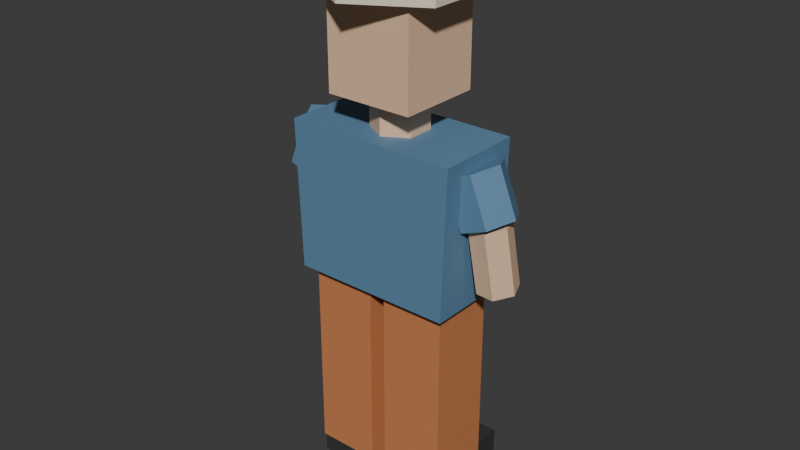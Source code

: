 # Source: pedestrian_12_far.blend  (saved by Blender 5.2.45; exported with 4.5.12 LTS)
import bpy
from mathutils import Matrix  # noqa: F401  (used for matrix-valued properties, if any)

bpy.ops.wm.read_factory_settings(use_empty=True)
scene = bpy.context.scene
scene.name = 'Scene'

# ---- collections
col_collection = bpy.data.collections.new('Collection'); scene.collection.children.link(col_collection)

# ---- materials (node trees are filled in below, after node groups)
mat_traffic_rubber = bpy.data.materials.new('traffic_rubber')
mat_traffic_rubber.diffuse_color = (0.035, 0.039, 0.037, 1.0)
mat_traffic_copper = bpy.data.materials.new('traffic_copper')
mat_traffic_copper.diffuse_color = (0.6, 0.22, 0.085, 1.0)
mat_traffic_blue = bpy.data.materials.new('traffic_blue')
mat_traffic_blue.diffuse_color = (0.11, 0.24, 0.38, 1.0)
mat_traffic_skin0 = bpy.data.materials.new('traffic_skin0')
mat_traffic_skin0.diffuse_color = (0.83, 0.55, 0.36, 1.0)
mat_traffic_cream = bpy.data.materials.new('traffic_cream')
mat_traffic_cream.diffuse_color = (0.85, 0.76, 0.57, 1.0)

# ---- material node trees
mat_traffic_rubber.use_nodes = True; mat_traffic_rubber.node_tree.nodes.clear()
_N = mat_traffic_rubber.node_tree.nodes; _L = mat_traffic_rubber.node_tree.links
n0 = _N.new('ShaderNodeBsdfPrincipled'); n0.name = 'Principled BSDF'; n0.location = (-200, 100)
n0.inputs[0].default_value = (0.035, 0.039, 0.037, 1.0)
n0.inputs[2].default_value = 0.62
n0.inputs[10].default_value = 0.005
n1 = _N.new('ShaderNodeOutputMaterial'); n1.name = 'Material Output'; n1.location = (200, 100)
_L.new(n0.outputs[0], n1.inputs[0])
n1.is_active_output = True
mat_traffic_copper.use_nodes = True; mat_traffic_copper.node_tree.nodes.clear()
_N = mat_traffic_copper.node_tree.nodes; _L = mat_traffic_copper.node_tree.links
n0 = _N.new('ShaderNodeBsdfPrincipled'); n0.name = 'Principled BSDF'; n0.location = (-200, 100)
n0.inputs[0].default_value = (0.6, 0.22, 0.085, 1.0)
n0.inputs[2].default_value = 0.62
n0.inputs[10].default_value = 0.005
n1 = _N.new('ShaderNodeOutputMaterial'); n1.name = 'Material Output'; n1.location = (200, 100)
_L.new(n0.outputs[0], n1.inputs[0])
n1.is_active_output = True
mat_traffic_blue.use_nodes = True; mat_traffic_blue.node_tree.nodes.clear()
_N = mat_traffic_blue.node_tree.nodes; _L = mat_traffic_blue.node_tree.links
n0 = _N.new('ShaderNodeBsdfPrincipled'); n0.name = 'Principled BSDF'; n0.location = (-200, 100)
n0.inputs[0].default_value = (0.11, 0.24, 0.38, 1.0)
n0.inputs[2].default_value = 0.62
n0.inputs[10].default_value = 0.005
n1 = _N.new('ShaderNodeOutputMaterial'); n1.name = 'Material Output'; n1.location = (200, 100)
_L.new(n0.outputs[0], n1.inputs[0])
n1.is_active_output = True
mat_traffic_skin0.use_nodes = True; mat_traffic_skin0.node_tree.nodes.clear()
_N = mat_traffic_skin0.node_tree.nodes; _L = mat_traffic_skin0.node_tree.links
n0 = _N.new('ShaderNodeBsdfPrincipled'); n0.name = 'Principled BSDF'; n0.location = (-200, 100)
n0.inputs[0].default_value = (0.83, 0.55, 0.36, 1.0)
n0.inputs[2].default_value = 0.62
n0.inputs[10].default_value = 0.005
n1 = _N.new('ShaderNodeOutputMaterial'); n1.name = 'Material Output'; n1.location = (200, 100)
_L.new(n0.outputs[0], n1.inputs[0])
n1.is_active_output = True
mat_traffic_cream.use_nodes = True; mat_traffic_cream.node_tree.nodes.clear()
_N = mat_traffic_cream.node_tree.nodes; _L = mat_traffic_cream.node_tree.links
n0 = _N.new('ShaderNodeBsdfPrincipled'); n0.name = 'Principled BSDF'; n0.location = (-200, 100)
n0.inputs[0].default_value = (0.85, 0.76, 0.57, 1.0)
n0.inputs[2].default_value = 0.62
n0.inputs[10].default_value = 0.005
n1 = _N.new('ShaderNodeOutputMaterial'); n1.name = 'Material Output'; n1.location = (200, 100)
_L.new(n0.outputs[0], n1.inputs[0])
n1.is_active_output = True

# ---- world
world_world = bpy.data.worlds.new('World'); scene.world = world_world
world_world.use_nodes = True; world_world.node_tree.nodes.clear()
_N = world_world.node_tree.nodes; _L = world_world.node_tree.links
n0 = _N.new('ShaderNodeOutputWorld'); n0.name = 'World Output'; n0.location = (200, 100)
n1 = _N.new('ShaderNodeBackground'); n1.name = 'Background'; n1.location = (-200, 100)
n1.inputs[0].default_value = (0.05088, 0.05088, 0.05088, 1.0)
_L.new(n1.outputs[0], n0.inputs[0])
n0.is_active_output = True
world_world.color = (0.05088, 0.05088, 0.05088)
world_world.sun_shadow_jitter_overblur = 0.0

# ---- meshes
me_cube = bpy.data.meshes.new('Cube')
me_cube.from_pydata([(-0.1053, -0.155, -0.065), (-0.1053, -0.155, 0.065), (-0.1053, 0.155, -0.065), (-0.1053, 0.155, 0.065), (0.1053, -0.155, -0.065), (0.1053, -0.155, 0.065), (0.1053, 0.155, -0.065), (0.1053, 0.155, 0.065)], [], [(0, 1, 3, 2), (2, 3, 7, 6), (6, 7, 5, 4), (4, 5, 1, 0), (2, 6, 4, 0), (7, 3, 1, 5)])
_uv = me_cube.uv_layers.new(name='UVMap')
_uv.uv.foreach_set('vector', [0.375, 0.0, 0.625, 0.0, 0.625, 0.25, 0.375, 0.25, 0.375, 0.25, 0.625, 0.25, 0.625, 0.5, 0.375, 0.5, 0.375, 0.5, 0.625, 0.5, 0.625, 0.75, 0.375, 0.75, 0.375, 0.75, 0.625, 0.75, 0.625, 1.0, 0.375, 1.0, 0.125, 0.5, 0.375, 0.5, 0.375, 0.75, 0.125, 0.75, 0.625, 0.5, 0.875, 0.5, 0.875, 0.75, 0.625, 0.75])
me_cube.materials.append(mat_traffic_rubber)
me_cube.update()
me_cube_001 = bpy.data.meshes.new('Cube.001')
me_cube_001.from_pydata([(-0.108, -0.11, -0.3295), (-0.108, -0.11, 0.3295), (-0.108, 0.11, -0.3295), (-0.108, 0.11, 0.3295), (0.108, -0.11, -0.3295), (0.108, -0.11, 0.3295), (0.108, 0.11, -0.3295), (0.108, 0.11, 0.3295)], [], [(0, 1, 3, 2), (2, 3, 7, 6), (6, 7, 5, 4), (4, 5, 1, 0), (2, 6, 4, 0), (7, 3, 1, 5)])
_uv = me_cube_001.uv_layers.new(name='UVMap')
_uv.uv.foreach_set('vector', [0.375, 0.0, 0.625, 0.0, 0.625, 0.25, 0.375, 0.25, 0.375, 0.25, 0.625, 0.25, 0.625, 0.5, 0.375, 0.5, 0.375, 0.5, 0.625, 0.5, 0.625, 0.75, 0.375, 0.75, 0.375, 0.75, 0.625, 0.75, 0.625, 1.0, 0.375, 1.0, 0.125, 0.5, 0.375, 0.5, 0.375, 0.75, 0.125, 0.75, 0.625, 0.5, 0.875, 0.5, 0.875, 0.75, 0.625, 0.75])
me_cube_001.materials.append(mat_traffic_copper)
me_cube_001.update()
me_cube_002 = bpy.data.meshes.new('Cube.002')
me_cube_002.from_pydata([(-0.1053, -0.155, -0.065), (-0.1053, -0.155, 0.065), (-0.1053, 0.155, -0.065), (-0.1053, 0.155, 0.065), (0.1053, -0.155, -0.065), (0.1053, -0.155, 0.065), (0.1053, 0.155, -0.065), (0.1053, 0.155, 0.065)], [], [(0, 1, 3, 2), (2, 3, 7, 6), (6, 7, 5, 4), (4, 5, 1, 0), (2, 6, 4, 0), (7, 3, 1, 5)])
_uv = me_cube_002.uv_layers.new(name='UVMap')
_uv.uv.foreach_set('vector', [0.375, 0.0, 0.625, 0.0, 0.625, 0.25, 0.375, 0.25, 0.375, 0.25, 0.625, 0.25, 0.625, 0.5, 0.375, 0.5, 0.375, 0.5, 0.625, 0.5, 0.625, 0.75, 0.375, 0.75, 0.375, 0.75, 0.625, 0.75, 0.625, 1.0, 0.375, 1.0, 0.125, 0.5, 0.375, 0.5, 0.375, 0.75, 0.125, 0.75, 0.625, 0.5, 0.875, 0.5, 0.875, 0.75, 0.625, 0.75])
me_cube_002.materials.append(mat_traffic_rubber)
me_cube_002.update()
me_cube_003 = bpy.data.meshes.new('Cube.003')
me_cube_003.from_pydata([(-0.108, -0.11, -0.3295), (-0.108, -0.11, 0.3295), (-0.108, 0.11, -0.3295), (-0.108, 0.11, 0.3295), (0.108, -0.11, -0.3295), (0.108, -0.11, 0.3295), (0.108, 0.11, -0.3295), (0.108, 0.11, 0.3295)], [], [(0, 1, 3, 2), (2, 3, 7, 6), (6, 7, 5, 4), (4, 5, 1, 0), (2, 6, 4, 0), (7, 3, 1, 5)])
_uv = me_cube_003.uv_layers.new(name='UVMap')
_uv.uv.foreach_set('vector', [0.375, 0.0, 0.625, 0.0, 0.625, 0.25, 0.375, 0.25, 0.375, 0.25, 0.625, 0.25, 0.625, 0.5, 0.375, 0.5, 0.375, 0.5, 0.625, 0.5, 0.625, 0.75, 0.375, 0.75, 0.375, 0.75, 0.625, 0.75, 0.625, 1.0, 0.375, 1.0, 0.125, 0.5, 0.375, 0.5, 0.375, 0.75, 0.125, 0.75, 0.625, 0.5, 0.875, 0.5, 0.875, 0.75, 0.625, 0.75])
me_cube_003.materials.append(mat_traffic_copper)
me_cube_003.update()
me_shirt = bpy.data.meshes.new('Shirt')
me_shirt.from_pydata([(-0.27, -0.145, 0.729), (0.27, -0.145, 0.729), (0.2862, -0.145, 1.221), (-0.2862, -0.145, 1.221), (-0.27, 0.145, 0.729), (0.27, 0.145, 0.729), (0.2862, 0.145, 1.221), (-0.2862, 0.145, 1.221)], [], [(3, 2, 1, 0), (0, 1, 5, 4), (1, 2, 6, 5), (2, 3, 7, 6), (3, 0, 4, 7), (4, 5, 6, 7)])
me_shirt.materials.append(mat_traffic_blue)
me_shirt.update()
me_cylinder = bpy.data.meshes.new('Cylinder')
me_cylinder.from_pydata([(0.0, 0.09, -0.075), (0.0, 0.09, 0.075), (0.07794, 0.045, -0.075), (0.07794, 0.045, 0.075), (0.07794, -0.045, -0.075), (0.07794, -0.045, 0.075), (0.0, -0.09, -0.075), (0.0, -0.09, 0.075), (-0.07794, -0.045, -0.075), (-0.07794, -0.045, 0.075), (-0.07794, 0.045, -0.075), (-0.07794, 0.045, 0.075)], [], [(0, 1, 3, 2), (2, 3, 5, 4), (4, 5, 7, 6), (6, 7, 9, 8), (3, 1, 11, 9, 7, 5), (8, 9, 11, 10), (10, 11, 1, 0), (0, 2, 4, 6, 8, 10)])
_uv = me_cylinder.uv_layers.new(name='UVMap')
_uv.uv.foreach_set('vector', [1.0, 0.5, 1.0, 1.0, 0.8333, 1.0, 0.8333, 0.5, 0.8333, 0.5, 0.8333, 1.0, 0.6667, 1.0, 0.6667, 0.5, 0.6667, 0.5, 0.6667, 1.0, 0.5, 1.0, 0.5, 0.5, 0.5, 0.5, 0.5, 1.0, 0.3333, 1.0, 0.3333, 0.5, 0.4578, 0.37, 0.25, 0.49, 0.04215, 0.37, 0.04215, 0.13, 0.25, 0.01, 0.4578, 0.13, 0.3333, 0.5, 0.3333, 1.0, 0.1667, 1.0, 0.1667, 0.5, 0.1667, 0.5, 0.1667, 1.0, -8.941e-08, 1.0, -8.941e-08, 0.5, 0.75, 0.49, 0.9578, 0.37, 0.9578, 0.13, 0.75, 0.01, 0.5422, 0.13, 0.5422, 0.37])
me_cylinder.materials.append(mat_traffic_skin0)
me_cylinder.update()
me_cube_004 = bpy.data.meshes.new('Cube.004')
me_cube_004.from_pydata([(-0.145, -0.14, -0.16), (-0.145, -0.14, 0.16), (-0.145, 0.14, -0.16), (-0.145, 0.14, 0.16), (0.145, -0.14, -0.16), (0.145, -0.14, 0.16), (0.145, 0.14, -0.16), (0.145, 0.14, 0.16)], [], [(0, 1, 3, 2), (2, 3, 7, 6), (6, 7, 5, 4), (4, 5, 1, 0), (2, 6, 4, 0), (7, 3, 1, 5)])
_uv = me_cube_004.uv_layers.new(name='UVMap')
_uv.uv.foreach_set('vector', [0.375, 0.0, 0.625, 0.0, 0.625, 0.25, 0.375, 0.25, 0.375, 0.25, 0.625, 0.25, 0.625, 0.5, 0.375, 0.5, 0.375, 0.5, 0.625, 0.5, 0.625, 0.75, 0.375, 0.75, 0.375, 0.75, 0.625, 0.75, 0.625, 1.0, 0.375, 1.0, 0.125, 0.5, 0.375, 0.5, 0.375, 0.75, 0.125, 0.75, 0.625, 0.5, 0.875, 0.5, 0.875, 0.75, 0.625, 0.75])
me_cube_004.materials.append(mat_traffic_skin0)
me_cube_004.update()
me_cylinder_001 = bpy.data.meshes.new('Cylinder.001')
me_cylinder_001.from_pydata([(0.0, 0.092, -0.0823), (0.0, 0.092, 0.0823), (0.07967, 0.046, -0.0823), (0.07967, 0.046, 0.0823), (0.07967, -0.046, -0.0823), (0.07967, -0.046, 0.0823), (0.0, -0.092, -0.0823), (0.0, -0.092, 0.0823), (-0.07967, -0.046, -0.0823), (-0.07967, -0.046, 0.0823), (-0.07967, 0.046, -0.0823), (-0.07967, 0.046, 0.0823)], [], [(0, 1, 3, 2), (2, 3, 5, 4), (4, 5, 7, 6), (6, 7, 9, 8), (3, 1, 11, 9, 7, 5), (8, 9, 11, 10), (10, 11, 1, 0), (0, 2, 4, 6, 8, 10)])
_uv = me_cylinder_001.uv_layers.new(name='UVMap')
_uv.uv.foreach_set('vector', [1.0, 0.5, 1.0, 1.0, 0.8333, 1.0, 0.8333, 0.5, 0.8333, 0.5, 0.8333, 1.0, 0.6667, 1.0, 0.6667, 0.5, 0.6667, 0.5, 0.6667, 1.0, 0.5, 1.0, 0.5, 0.5, 0.5, 0.5, 0.5, 1.0, 0.3333, 1.0, 0.3333, 0.5, 0.4578, 0.37, 0.25, 0.49, 0.04215, 0.37, 0.04215, 0.13, 0.25, 0.01, 0.4578, 0.13, 0.3333, 0.5, 0.3333, 1.0, 0.1667, 1.0, 0.1667, 0.5, 0.1667, 0.5, 0.1667, 1.0, -8.941e-08, 1.0, -8.941e-08, 0.5, 0.75, 0.49, 0.9578, 0.37, 0.9578, 0.13, 0.75, 0.01, 0.5422, 0.13, 0.5422, 0.37])
me_cylinder_001.materials.append(mat_traffic_blue)
me_cylinder_001.update()
me_cylinder_002 = bpy.data.meshes.new('Cylinder.002')
me_cylinder_002.from_pydata([(0.0, 0.066, -0.1105), (0.0, 0.066, 0.1105), (0.05716, 0.033, -0.1105), (0.05716, 0.033, 0.1105), (0.05716, -0.033, -0.1105), (0.05716, -0.033, 0.1105), (0.0, -0.066, -0.1105), (0.0, -0.066, 0.1105), (-0.05716, -0.033, -0.1105), (-0.05716, -0.033, 0.1105), (-0.05716, 0.033, -0.1105), (-0.05716, 0.033, 0.1105)], [], [(0, 1, 3, 2), (2, 3, 5, 4), (4, 5, 7, 6), (6, 7, 9, 8), (3, 1, 11, 9, 7, 5), (8, 9, 11, 10), (10, 11, 1, 0), (0, 2, 4, 6, 8, 10)])
_uv = me_cylinder_002.uv_layers.new(name='UVMap')
_uv.uv.foreach_set('vector', [1.0, 0.5, 1.0, 1.0, 0.8333, 1.0, 0.8333, 0.5, 0.8333, 0.5, 0.8333, 1.0, 0.6667, 1.0, 0.6667, 0.5, 0.6667, 0.5, 0.6667, 1.0, 0.5, 1.0, 0.5, 0.5, 0.5, 0.5, 0.5, 1.0, 0.3333, 1.0, 0.3333, 0.5, 0.4578, 0.37, 0.25, 0.49, 0.04215, 0.37, 0.04215, 0.13, 0.25, 0.01, 0.4578, 0.13, 0.3333, 0.5, 0.3333, 1.0, 0.1667, 1.0, 0.1667, 0.5, 0.1667, 0.5, 0.1667, 1.0, -8.941e-08, 1.0, -8.941e-08, 0.5, 0.75, 0.49, 0.9578, 0.37, 0.9578, 0.13, 0.75, 0.01, 0.5422, 0.13, 0.5422, 0.37])
me_cylinder_002.materials.append(mat_traffic_skin0)
me_cylinder_002.update()
me_cylinder_003 = bpy.data.meshes.new('Cylinder.003')
me_cylinder_003.from_pydata([(0.0, 0.092, -0.0823), (0.0, 0.092, 0.0823), (0.07967, 0.046, -0.0823), (0.07967, 0.046, 0.0823), (0.07967, -0.046, -0.0823), (0.07967, -0.046, 0.0823), (0.0, -0.092, -0.0823), (0.0, -0.092, 0.0823), (-0.07967, -0.046, -0.0823), (-0.07967, -0.046, 0.0823), (-0.07967, 0.046, -0.0823), (-0.07967, 0.046, 0.0823)], [], [(0, 1, 3, 2), (2, 3, 5, 4), (4, 5, 7, 6), (6, 7, 9, 8), (3, 1, 11, 9, 7, 5), (8, 9, 11, 10), (10, 11, 1, 0), (0, 2, 4, 6, 8, 10)])
_uv = me_cylinder_003.uv_layers.new(name='UVMap')
_uv.uv.foreach_set('vector', [1.0, 0.5, 1.0, 1.0, 0.8333, 1.0, 0.8333, 0.5, 0.8333, 0.5, 0.8333, 1.0, 0.6667, 1.0, 0.6667, 0.5, 0.6667, 0.5, 0.6667, 1.0, 0.5, 1.0, 0.5, 0.5, 0.5, 0.5, 0.5, 1.0, 0.3333, 1.0, 0.3333, 0.5, 0.4578, 0.37, 0.25, 0.49, 0.04215, 0.37, 0.04215, 0.13, 0.25, 0.01, 0.4578, 0.13, 0.3333, 0.5, 0.3333, 1.0, 0.1667, 1.0, 0.1667, 0.5, 0.1667, 0.5, 0.1667, 1.0, -8.941e-08, 1.0, -8.941e-08, 0.5, 0.75, 0.49, 0.9578, 0.37, 0.9578, 0.13, 0.75, 0.01, 0.5422, 0.13, 0.5422, 0.37])
me_cylinder_003.materials.append(mat_traffic_blue)
me_cylinder_003.update()
me_cylinder_004 = bpy.data.meshes.new('Cylinder.004')
me_cylinder_004.from_pydata([(0.0, 0.066, -0.1105), (0.0, 0.066, 0.1105), (0.05716, 0.033, -0.1105), (0.05716, 0.033, 0.1105), (0.05716, -0.033, -0.1105), (0.05716, -0.033, 0.1105), (0.0, -0.066, -0.1105), (0.0, -0.066, 0.1105), (-0.05716, -0.033, -0.1105), (-0.05716, -0.033, 0.1105), (-0.05716, 0.033, -0.1105), (-0.05716, 0.033, 0.1105)], [], [(0, 1, 3, 2), (2, 3, 5, 4), (4, 5, 7, 6), (6, 7, 9, 8), (3, 1, 11, 9, 7, 5), (8, 9, 11, 10), (10, 11, 1, 0), (0, 2, 4, 6, 8, 10)])
_uv = me_cylinder_004.uv_layers.new(name='UVMap')
_uv.uv.foreach_set('vector', [1.0, 0.5, 1.0, 1.0, 0.8333, 1.0, 0.8333, 0.5, 0.8333, 0.5, 0.8333, 1.0, 0.6667, 1.0, 0.6667, 0.5, 0.6667, 0.5, 0.6667, 1.0, 0.5, 1.0, 0.5, 0.5, 0.5, 0.5, 0.5, 1.0, 0.3333, 1.0, 0.3333, 0.5, 0.4578, 0.37, 0.25, 0.49, 0.04215, 0.37, 0.04215, 0.13, 0.25, 0.01, 0.4578, 0.13, 0.3333, 0.5, 0.3333, 1.0, 0.1667, 1.0, 0.1667, 0.5, 0.1667, 0.5, 0.1667, 1.0, -8.941e-08, 1.0, -8.941e-08, 0.5, 0.75, 0.49, 0.9578, 0.37, 0.9578, 0.13, 0.75, 0.01, 0.5422, 0.13, 0.5422, 0.37])
me_cylinder_004.materials.append(mat_traffic_skin0)
me_cylinder_004.update()
me_cylinder_005 = bpy.data.meshes.new('Cylinder.005')
me_cylinder_005.from_pydata([(0.0, 0.26, -0.0275), (0.0, 0.26, 0.0275), (0.2252, 0.13, -0.0275), (0.2252, 0.13, 0.0275), (0.2252, -0.13, -0.0275), (0.2252, -0.13, 0.0275), (0.0, -0.26, -0.0275), (0.0, -0.26, 0.0275), (-0.2252, -0.13, -0.0275), (-0.2252, -0.13, 0.0275), (-0.2252, 0.13, -0.0275), (-0.2252, 0.13, 0.0275)], [], [(0, 1, 3, 2), (2, 3, 5, 4), (4, 5, 7, 6), (6, 7, 9, 8), (3, 1, 11, 9, 7, 5), (8, 9, 11, 10), (10, 11, 1, 0), (0, 2, 4, 6, 8, 10)])
_uv = me_cylinder_005.uv_layers.new(name='UVMap')
_uv.uv.foreach_set('vector', [1.0, 0.5, 1.0, 1.0, 0.8333, 1.0, 0.8333, 0.5, 0.8333, 0.5, 0.8333, 1.0, 0.6667, 1.0, 0.6667, 0.5, 0.6667, 0.5, 0.6667, 1.0, 0.5, 1.0, 0.5, 0.5, 0.5, 0.5, 0.5, 1.0, 0.3333, 1.0, 0.3333, 0.5, 0.4578, 0.37, 0.25, 0.49, 0.04215, 0.37, 0.04215, 0.13, 0.25, 0.01, 0.4578, 0.13, 0.3333, 0.5, 0.3333, 1.0, 0.1667, 1.0, 0.1667, 0.5, 0.1667, 0.5, 0.1667, 1.0, -8.941e-08, 1.0, -8.941e-08, 0.5, 0.75, 0.49, 0.9578, 0.37, 0.9578, 0.13, 0.75, 0.01, 0.5422, 0.13, 0.5422, 0.37])
me_cylinder_005.materials.append(mat_traffic_cream)
me_cylinder_005.update()
me_cylinder_006 = bpy.data.meshes.new('Cylinder.006')
me_cylinder_006.from_pydata([(0.0, 0.155, -0.065), (0.0, 0.155, 0.065), (0.1342, 0.0775, -0.065), (0.1342, 0.0775, 0.065), (0.1342, -0.0775, -0.065), (0.1342, -0.0775, 0.065), (0.0, -0.155, -0.065), (0.0, -0.155, 0.065), (-0.1342, -0.0775, -0.065), (-0.1342, -0.0775, 0.065), (-0.1342, 0.0775, -0.065), (-0.1342, 0.0775, 0.065)], [], [(0, 1, 3, 2), (2, 3, 5, 4), (4, 5, 7, 6), (6, 7, 9, 8), (3, 1, 11, 9, 7, 5), (8, 9, 11, 10), (10, 11, 1, 0), (0, 2, 4, 6, 8, 10)])
_uv = me_cylinder_006.uv_layers.new(name='UVMap')
_uv.uv.foreach_set('vector', [1.0, 0.5, 1.0, 1.0, 0.8333, 1.0, 0.8333, 0.5, 0.8333, 0.5, 0.8333, 1.0, 0.6667, 1.0, 0.6667, 0.5, 0.6667, 0.5, 0.6667, 1.0, 0.5, 1.0, 0.5, 0.5, 0.5, 0.5, 0.5, 1.0, 0.3333, 1.0, 0.3333, 0.5, 0.4578, 0.37, 0.25, 0.49, 0.04215, 0.37, 0.04215, 0.13, 0.25, 0.01, 0.4578, 0.13, 0.3333, 0.5, 0.3333, 1.0, 0.1667, 1.0, 0.1667, 0.5, 0.1667, 0.5, 0.1667, 1.0, -8.941e-08, 1.0, -8.941e-08, 0.5, 0.75, 0.49, 0.9578, 0.37, 0.9578, 0.13, 0.75, 0.01, 0.5422, 0.13, 0.5422, 0.37])
me_cylinder_006.materials.append(mat_traffic_cream)
me_cylinder_006.update()

# ---- objects
ob_shoe = bpy.data.objects.new('Shoe', me_cube)
ob_trouser_leg = bpy.data.objects.new('Trouser leg', me_cube_001)
ob_shoe_001 = bpy.data.objects.new('Shoe.001', me_cube_002)
ob_trouser_leg_001 = bpy.data.objects.new('Trouser leg.001', me_cube_003)
ob_shirt = bpy.data.objects.new('Shirt', me_shirt)
ob_neck = bpy.data.objects.new('Neck', me_cylinder)
ob_head = bpy.data.objects.new('Head', me_cube_004)
ob_sleeve = bpy.data.objects.new('Sleeve', me_cylinder_001)
ob_forearm = bpy.data.objects.new('Forearm', me_cylinder_002)
ob_sleeve_001 = bpy.data.objects.new('Sleeve.001', me_cylinder_003)
ob_forearm_001 = bpy.data.objects.new('Forearm.001', me_cylinder_004)
ob_sunhat_brim = bpy.data.objects.new('Sunhat brim', me_cylinder_005)
ob_sunhat_crown = bpy.data.objects.new('Sunhat crown', me_cylinder_006)

# ---- transforms, parenting, visibility, modifiers, constraints
ob_shoe.location = (-0.135, 0.05, 0.065)
ob_trouser_leg.location = (-0.135, 0.0, 0.3947)
ob_shoe_001.location = (0.135, 0.05, 0.065)
ob_trouser_leg_001.location = (0.135, 0.0, 0.3947)
ob_shirt.location = (0.0, 0.0, 0.0)
ob_neck.location = (0.0, 0.0, 1.261)
ob_head.location = (0.0, 0.0, 1.49)
ob_sleeve.location = (-0.3, 0.0, 1.094)
ob_sleeve.rotation_euler = (2.768, 8.283e-08, -1.571)
ob_forearm.location = (-0.34, 0.0125, 0.9084)
ob_forearm.rotation_euler = (-0.1453, 3.142, 0.6747)
ob_sleeve_001.location = (0.3, 0.0, 1.094)
ob_sleeve_001.rotation_euler = (2.768, -8.283e-08, 1.571)
ob_forearm_001.location = (0.34, 0.0125, 0.9084)
ob_forearm_001.rotation_euler = (-0.1453, -3.142, -0.6747)
ob_sunhat_brim.location = (0.0, 0.0, 1.67)
ob_sunhat_crown.location = (0.0, 0.0, 1.74)

# ---- collection membership
col_collection.objects.link(ob_shoe)
col_collection.objects.link(ob_trouser_leg)
col_collection.objects.link(ob_shoe_001)
col_collection.objects.link(ob_trouser_leg_001)
col_collection.objects.link(ob_shirt)
col_collection.objects.link(ob_neck)
col_collection.objects.link(ob_head)
col_collection.objects.link(ob_sleeve)
col_collection.objects.link(ob_forearm)
col_collection.objects.link(ob_sleeve_001)
col_collection.objects.link(ob_forearm_001)
col_collection.objects.link(ob_sunhat_brim)
col_collection.objects.link(ob_sunhat_crown)

# ---- scene / render settings (as saved in the file)
scene.frame_start = 1; scene.frame_end = 250; scene.frame_set(1)
scene.render.engine = 'BLENDER_EEVEE_NEXT'
scene.render.bake_bias = 0.0
scene.render.bake_samples = 0
scene.render.compositor_device = 'GPU'
scene.eevee.use_volume_custom_range = False
scene.eevee.fast_gi_thickness_near = 0.1
scene.eevee.fast_gi_thickness_far = 0.0
scene.eevee.ray_tracing_options.screen_trace_thickness = 0.1
bpy.context.view_layer.update()

# ---- added for rendering (the .blend has no active camera and no usable light): camera, sun
cam_auto = bpy.data.cameras.new('AutoCamera')
cam_auto.lens = 50.0
cam_auto.sensor_width = 36.0
cam_auto.clip_end = 1000.0
ob_auto_camera = bpy.data.objects.new('AutoCamera', cam_auto)
scene.collection.objects.link(ob_auto_camera)
ob_auto_camera.location = (1.91564, -2.29877, 2.43501)
ob_auto_camera.rotation_euler = (1.09748, -7.21219e-08, 0.694738)
scene.camera = ob_auto_camera
light_auto_sun = bpy.data.lights.new('AutoSun', 'SUN')
light_auto_sun.energy = 3.0
light_auto_sun.angle = 0.0523599
ob_auto_sun = bpy.data.objects.new('AutoSun', light_auto_sun)
scene.collection.objects.link(ob_auto_sun)
ob_auto_sun.rotation_euler = (0.872665, 0.174533, 0.523599)
bpy.context.view_layer.update()
